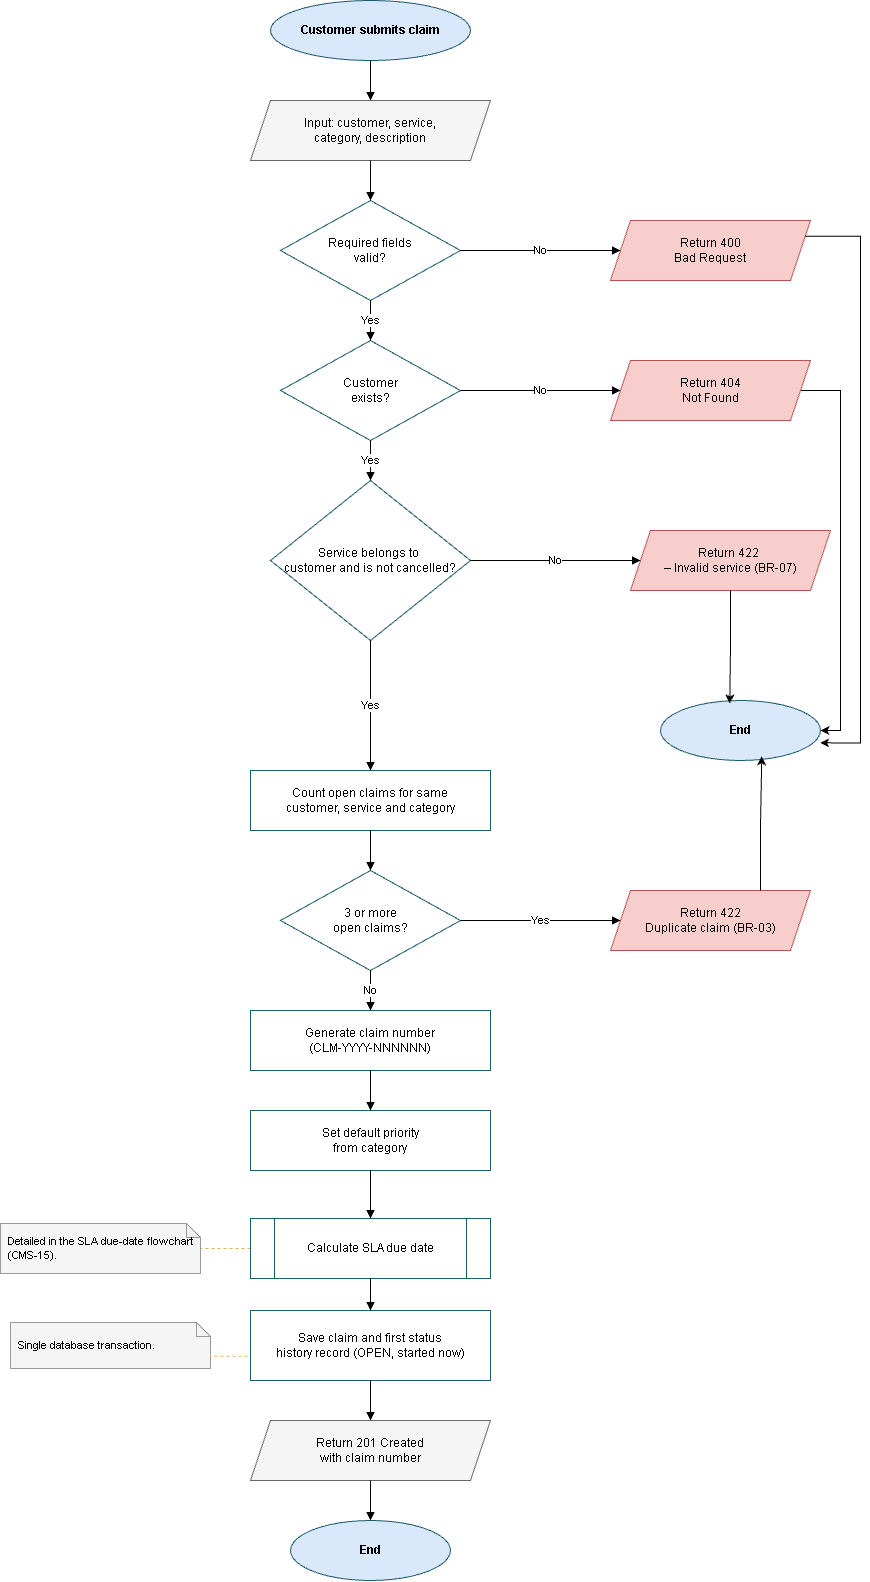

The diagram above was exported from draw.io. Its source (the exported page's mxGraphModel, read from the mxfile embedded in the PNG):
<mxGraphModel dx="2711" dy="1492" grid="1" gridSize="10" guides="1" tooltips="1" connect="1" arrows="1" fold="1" page="1" pageScale="1" pageWidth="900" pageHeight="1500" math="0" shadow="0">
  <root>
    <mxCell id="0" />
    <mxCell id="1" parent="0" />
    <mxCell id="start" parent="1" style="ellipse;whiteSpace=wrap;html=1;fillColor=#dae8fc;strokeColor=#1f5c6b;fontStyle=1;" value="Customer submits claim" vertex="1">
      <mxGeometry height="60" width="200" x="290" y="20" as="geometry" />
    </mxCell>
    <mxCell id="input" parent="1" style="shape=parallelogram;perimeter=parallelogramPerimeter;whiteSpace=wrap;html=1;fixedSize=1;fillColor=#f5f5f5;strokeColor=#666666;" value="Input: customer, service,&lt;br&gt;category, description" vertex="1">
      <mxGeometry height="60" width="240" x="270" y="120" as="geometry" />
    </mxCell>
    <mxCell id="d1" parent="1" style="rhombus;whiteSpace=wrap;html=1;fillColor=#ffffff;strokeColor=#1f5c6b;" value="Required fields&lt;br&gt;valid?" vertex="1">
      <mxGeometry height="100" width="180" x="300" y="220" as="geometry" />
    </mxCell>
    <mxCell id="d2" parent="1" style="rhombus;whiteSpace=wrap;html=1;fillColor=#ffffff;strokeColor=#1f5c6b;" value="Customer&lt;br&gt;exists?" vertex="1">
      <mxGeometry height="100" width="180" x="300" y="360" as="geometry" />
    </mxCell>
    <mxCell id="d3" parent="1" style="rhombus;whiteSpace=wrap;html=1;fillColor=#FFFFFF;strokeColor=#1F5C6B;" value="Service belongs to&amp;nbsp;&lt;div&gt;customer and is not cancelled?&lt;/div&gt;" vertex="1">
      <mxGeometry height="160" width="200" x="290" y="500" as="geometry" />
    </mxCell>
    <mxCell id="count" parent="1" style="rounded=0;whiteSpace=wrap;html=1;fillColor=#ffffff;strokeColor=#1f5c6b;" value="Count open claims for same&lt;br&gt;customer, service and category" vertex="1">
      <mxGeometry height="60" width="240" x="270" y="790" as="geometry" />
    </mxCell>
    <mxCell id="d4" parent="1" style="rhombus;whiteSpace=wrap;html=1;fillColor=#ffffff;strokeColor=#1f5c6b;" value="3 or more&lt;br&gt;open claims?" vertex="1">
      <mxGeometry height="100" width="180" x="300" y="890" as="geometry" />
    </mxCell>
    <mxCell id="num" parent="1" style="rounded=0;whiteSpace=wrap;html=1;fillColor=#ffffff;strokeColor=#1f5c6b;" value="Generate claim number&lt;br&gt;(CLM-YYYY-NNNNNN)" vertex="1">
      <mxGeometry height="60" width="240" x="270" y="1030" as="geometry" />
    </mxCell>
    <mxCell id="prio" parent="1" style="rounded=0;whiteSpace=wrap;html=1;fillColor=#ffffff;strokeColor=#1f5c6b;" value="Set default priority&lt;br&gt;from category" vertex="1">
      <mxGeometry height="60" width="240" x="270" y="1130" as="geometry" />
    </mxCell>
    <mxCell id="z7kj0DGhCzG0_Zdv7X9J-1" edge="1" parent="1" source="sla" style="edgeStyle=orthogonalEdgeStyle;rounded=0;orthogonalLoop=1;jettySize=auto;html=1;exitX=0;exitY=0.5;exitDx=0;exitDy=0;defaultLabelBackgroundColor=page;labelPadding=0 4;strokeColor=#D6B656;dashed=1;endArrow=none;endFill=0;" target="n_sla">
      <mxGeometry relative="1" as="geometry" />
    </mxCell>
    <mxCell id="sla" parent="1" style="shape=process;whiteSpace=wrap;html=1;backgroundOutline=1;fillColor=#ffffff;strokeColor=#1f5c6b;" value="Calculate SLA due date" vertex="1">
      <mxGeometry height="60" width="240" x="270" y="1238" as="geometry" />
    </mxCell>
    <mxCell id="save" parent="1" style="rounded=0;whiteSpace=wrap;html=1;fillColor=#ffffff;strokeColor=#1f5c6b;" value="Save claim and first status&lt;br&gt;history record (OPEN, started now)" vertex="1">
      <mxGeometry height="70" width="240" x="270" y="1330" as="geometry" />
    </mxCell>
    <mxCell id="ok" parent="1" style="shape=parallelogram;perimeter=parallelogramPerimeter;whiteSpace=wrap;html=1;fixedSize=1;fillColor=#f5f5f5;strokeColor=#666666;" value="Return 201 Created&lt;br&gt;with claim number" vertex="1">
      <mxGeometry height="60" width="240" x="270" y="1440" as="geometry" />
    </mxCell>
    <mxCell id="end" parent="1" style="ellipse;whiteSpace=wrap;html=1;fillColor=#dae8fc;strokeColor=#1f5c6b;fontStyle=1;" value="End" vertex="1">
      <mxGeometry height="60" width="160" x="310" y="1540" as="geometry" />
    </mxCell>
    <mxCell id="e1" parent="1" style="shape=parallelogram;perimeter=parallelogramPerimeter;whiteSpace=wrap;html=1;fixedSize=1;fillColor=#f8cecc;strokeColor=#b85450;" value="Return 400&lt;br&gt;Bad Request" vertex="1">
      <mxGeometry height="60" width="200" x="630" y="240" as="geometry" />
    </mxCell>
    <mxCell id="z7kj0DGhCzG0_Zdv7X9J-6" edge="1" parent="1" source="e2" style="edgeStyle=orthogonalEdgeStyle;rounded=0;orthogonalLoop=1;jettySize=auto;html=1;exitX=1;exitY=0.5;exitDx=0;exitDy=0;entryX=1;entryY=0.5;entryDx=0;entryDy=0;defaultLabelBackgroundColor=page;labelPadding=0 4;" target="z7kj0DGhCzG0_Zdv7X9J-3">
      <mxGeometry relative="1" as="geometry">
        <Array as="points">
          <mxPoint x="860" y="410" />
          <mxPoint x="860" y="750" />
        </Array>
      </mxGeometry>
    </mxCell>
    <mxCell id="e2" parent="1" style="shape=parallelogram;perimeter=parallelogramPerimeter;whiteSpace=wrap;html=1;fixedSize=1;fillColor=#F8CECC;strokeColor=#b85450;" value="Return 404&lt;br&gt;Not Found" vertex="1">
      <mxGeometry height="60" width="200" x="630" y="380" as="geometry" />
    </mxCell>
    <mxCell id="e3" parent="1" style="shape=parallelogram;perimeter=parallelogramPerimeter;whiteSpace=wrap;html=1;fixedSize=1;fillColor=#F8CECC;strokeColor=#B85450;" value="Return 422&amp;nbsp;&lt;div&gt;– Invalid service (BR-07)&lt;/div&gt;" vertex="1">
      <mxGeometry height="60" width="200" x="650" y="550" as="geometry" />
    </mxCell>
    <mxCell id="e4" parent="1" style="shape=parallelogram;perimeter=parallelogramPerimeter;whiteSpace=wrap;html=1;fixedSize=1;fillColor=#f8cecc;strokeColor=#b85450;" value="Return 422&lt;br&gt;Duplicate claim (BR-03)" vertex="1">
      <mxGeometry height="60" width="200" x="630" y="910" as="geometry" />
    </mxCell>
    <mxCell id="n_sla" parent="1" style="shape=note;whiteSpace=wrap;html=1;size=14;fillColor=#f5f5f5;strokeColor=#999999;align=left;spacingLeft=6;fontSize=11;" value="Detailed in the SLA due-date flowchart (CMS-15)." vertex="1">
      <mxGeometry height="50" width="200" x="20" y="1243" as="geometry" />
    </mxCell>
    <mxCell id="n_tx" parent="1" style="shape=note;whiteSpace=wrap;html=1;size=14;fillColor=#f5f5f5;strokeColor=#999999;align=left;spacingLeft=6;fontSize=11;" value="Single database transaction." vertex="1">
      <mxGeometry height="46" width="200" x="30" y="1342" as="geometry" />
    </mxCell>
    <mxCell id="a1" edge="1" parent="1" source="start" style="edgeStyle=orthogonalEdgeStyle;rounded=0;html=1;endArrow=block;endFill=1;" target="input" value="">
      <mxGeometry relative="1" as="geometry" />
    </mxCell>
    <mxCell id="a2" edge="1" parent="1" source="input" style="edgeStyle=orthogonalEdgeStyle;rounded=0;html=1;endArrow=block;endFill=1;" target="d1" value="">
      <mxGeometry relative="1" as="geometry" />
    </mxCell>
    <mxCell id="a3" edge="1" parent="1" source="d1" style="edgeStyle=orthogonalEdgeStyle;rounded=0;html=1;endArrow=block;endFill=1;" target="d2" value="Yes">
      <mxGeometry relative="1" as="geometry" />
    </mxCell>
    <mxCell id="a4" edge="1" parent="1" source="d1" style="edgeStyle=orthogonalEdgeStyle;rounded=0;html=1;endArrow=block;endFill=1;" target="e1" value="No">
      <mxGeometry relative="1" as="geometry" />
    </mxCell>
    <mxCell id="a5" edge="1" parent="1" source="d2" style="edgeStyle=orthogonalEdgeStyle;rounded=0;html=1;endArrow=block;endFill=1;" target="d3" value="Yes">
      <mxGeometry relative="1" as="geometry" />
    </mxCell>
    <mxCell id="a6" edge="1" parent="1" source="d2" style="edgeStyle=orthogonalEdgeStyle;rounded=0;html=1;endArrow=block;endFill=1;" target="e2" value="No">
      <mxGeometry relative="1" as="geometry" />
    </mxCell>
    <mxCell id="a7" edge="1" parent="1" source="d3" style="edgeStyle=orthogonalEdgeStyle;rounded=0;html=1;endArrow=block;endFill=1;" target="count" value="Yes">
      <mxGeometry relative="1" as="geometry" />
    </mxCell>
    <mxCell id="a8" edge="1" parent="1" source="d3" style="edgeStyle=orthogonalEdgeStyle;rounded=0;html=1;endArrow=block;endFill=1;" target="e3" value="No">
      <mxGeometry relative="1" as="geometry" />
    </mxCell>
    <mxCell id="a9" edge="1" parent="1" source="count" style="edgeStyle=orthogonalEdgeStyle;rounded=0;html=1;endArrow=block;endFill=1;" target="d4" value="">
      <mxGeometry relative="1" as="geometry" />
    </mxCell>
    <mxCell id="a10" edge="1" parent="1" source="d4" style="edgeStyle=orthogonalEdgeStyle;rounded=0;html=1;endArrow=block;endFill=1;" target="num" value="No">
      <mxGeometry relative="1" as="geometry" />
    </mxCell>
    <mxCell id="a11" edge="1" parent="1" source="d4" style="edgeStyle=orthogonalEdgeStyle;rounded=0;html=1;endArrow=block;endFill=1;" target="e4" value="Yes">
      <mxGeometry relative="1" as="geometry" />
    </mxCell>
    <mxCell id="a12" edge="1" parent="1" source="num" style="edgeStyle=orthogonalEdgeStyle;rounded=0;html=1;endArrow=block;endFill=1;" target="prio" value="">
      <mxGeometry relative="1" as="geometry" />
    </mxCell>
    <mxCell id="a13" edge="1" parent="1" source="prio" style="edgeStyle=orthogonalEdgeStyle;rounded=0;html=1;endArrow=block;endFill=1;" target="sla" value="">
      <mxGeometry relative="1" as="geometry" />
    </mxCell>
    <mxCell id="a14" edge="1" parent="1" source="sla" style="edgeStyle=orthogonalEdgeStyle;rounded=0;html=1;endArrow=block;endFill=1;" target="save" value="">
      <mxGeometry relative="1" as="geometry" />
    </mxCell>
    <mxCell id="a15" edge="1" parent="1" source="save" style="edgeStyle=orthogonalEdgeStyle;rounded=0;html=1;endArrow=block;endFill=1;" target="ok" value="">
      <mxGeometry relative="1" as="geometry" />
    </mxCell>
    <mxCell id="a16" edge="1" parent="1" source="ok" style="edgeStyle=orthogonalEdgeStyle;rounded=0;html=1;endArrow=block;endFill=1;" target="end" value="">
      <mxGeometry relative="1" as="geometry" />
    </mxCell>
    <mxCell id="z7kj0DGhCzG0_Zdv7X9J-2" edge="1" parent="1" source="save" style="edgeStyle=orthogonalEdgeStyle;rounded=0;orthogonalLoop=1;jettySize=auto;html=1;exitX=-0.013;exitY=0.654;exitDx=0;exitDy=0;defaultLabelBackgroundColor=page;labelPadding=0 4;strokeColor=#D6B656;dashed=1;endArrow=none;endFill=0;entryX=1;entryY=0.5;entryDx=0;entryDy=7;entryPerimeter=0;exitPerimeter=0;" target="n_tx">
      <mxGeometry relative="1" x="-0.8786" as="geometry">
        <mxPoint x="630" y="1360" as="sourcePoint" />
        <mxPoint x="580" y="1360" as="targetPoint" />
      </mxGeometry>
    </mxCell>
    <mxCell id="z7kj0DGhCzG0_Zdv7X9J-3" parent="1" style="ellipse;whiteSpace=wrap;html=1;fillColor=#dae8fc;strokeColor=#1f5c6b;fontStyle=1;" value="End" vertex="1">
      <mxGeometry height="60" width="160" x="680" y="720" as="geometry" />
    </mxCell>
    <mxCell id="z7kj0DGhCzG0_Zdv7X9J-4" edge="1" parent="1" source="e4" style="edgeStyle=orthogonalEdgeStyle;rounded=0;orthogonalLoop=1;jettySize=auto;html=1;exitX=0.75;exitY=0;exitDx=0;exitDy=0;entryX=0.633;entryY=0.93;entryDx=0;entryDy=0;entryPerimeter=0;defaultLabelBackgroundColor=page;labelPadding=0 4;" target="z7kj0DGhCzG0_Zdv7X9J-3">
      <mxGeometry relative="1" as="geometry" />
    </mxCell>
    <mxCell id="z7kj0DGhCzG0_Zdv7X9J-5" edge="1" parent="1" source="e3" style="edgeStyle=orthogonalEdgeStyle;rounded=0;orthogonalLoop=1;jettySize=auto;html=1;exitX=0.5;exitY=1;exitDx=0;exitDy=0;entryX=0.433;entryY=0.049;entryDx=0;entryDy=0;entryPerimeter=0;defaultLabelBackgroundColor=page;labelPadding=0 4;" target="z7kj0DGhCzG0_Zdv7X9J-3">
      <mxGeometry relative="1" as="geometry" />
    </mxCell>
    <mxCell id="z7kj0DGhCzG0_Zdv7X9J-7" edge="1" parent="1" source="e1" style="edgeStyle=orthogonalEdgeStyle;rounded=0;orthogonalLoop=1;jettySize=auto;html=1;exitX=1;exitY=0.25;exitDx=0;exitDy=0;entryX=0.998;entryY=0.706;entryDx=0;entryDy=0;entryPerimeter=0;defaultLabelBackgroundColor=page;labelPadding=0 4;" target="z7kj0DGhCzG0_Zdv7X9J-3">
      <mxGeometry relative="1" x="-0.0003" as="geometry">
        <Array as="points">
          <mxPoint x="880" y="255.8" />
          <mxPoint x="880" y="762.4" />
        </Array>
      </mxGeometry>
    </mxCell>
  </root>
</mxGraphModel>